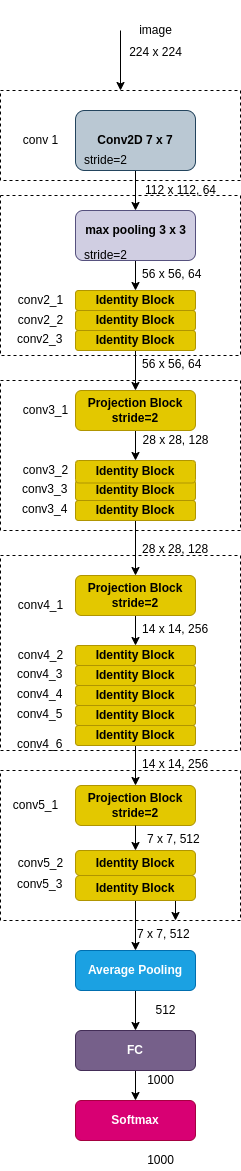

The diagram above was exported from draw.io. Its source (the exported page's mxGraphModel, read from the mxfile embedded in the PNG):
<mxGraphModel dx="1350" dy="739" grid="1" gridSize="10" guides="1" tooltips="1" connect="1" arrows="1" fold="1" page="1" pageScale="1" pageWidth="850" pageHeight="1100" math="0" shadow="0">
  <root>
    <mxCell id="0" />
    <mxCell id="1" parent="0" />
    <mxCell id="pRUfgnvhRPRXBjgZa7hy-71" value="" style="rounded=0;whiteSpace=wrap;html=1;dashed=1;" parent="1" vertex="1">
      <mxGeometry x="100" y="860" width="240" height="150" as="geometry" />
    </mxCell>
    <mxCell id="xbjv0cQJOQ375uWzz-lk-5" value="" style="rounded=0;whiteSpace=wrap;html=1;dashed=1;" vertex="1" parent="1">
      <mxGeometry x="100" y="645" width="240" height="195" as="geometry" />
    </mxCell>
    <mxCell id="xbjv0cQJOQ375uWzz-lk-6" value="" style="rounded=0;whiteSpace=wrap;html=1;dashed=1;" vertex="1" parent="1">
      <mxGeometry x="100" y="470" width="240" height="150" as="geometry" />
    </mxCell>
    <mxCell id="xbjv0cQJOQ375uWzz-lk-7" value="&lt;b&gt;Projection Block&lt;br&gt;&lt;/b&gt;&lt;b&gt;stride=2&lt;br&gt;&lt;/b&gt;" style="rounded=1;whiteSpace=wrap;html=1;fillColor=#e3c800;fontColor=#000000;strokeColor=#B09500;" vertex="1" parent="1">
      <mxGeometry x="175" y="875" width="120" height="40" as="geometry" />
    </mxCell>
    <mxCell id="xbjv0cQJOQ375uWzz-lk-8" value="" style="rounded=0;whiteSpace=wrap;html=1;dashed=1;" vertex="1" parent="1">
      <mxGeometry x="100" y="285" width="240" height="160" as="geometry" />
    </mxCell>
    <mxCell id="xbjv0cQJOQ375uWzz-lk-10" value="" style="rounded=0;whiteSpace=wrap;html=1;dashed=1;" vertex="1" parent="1">
      <mxGeometry x="100" y="180" width="240" height="90" as="geometry" />
    </mxCell>
    <mxCell id="xbjv0cQJOQ375uWzz-lk-11" style="edgeStyle=orthogonalEdgeStyle;rounded=0;orthogonalLoop=1;jettySize=auto;html=1;entryX=0.5;entryY=0;entryDx=0;entryDy=0;" edge="1" parent="1" source="xbjv0cQJOQ375uWzz-lk-12" target="xbjv0cQJOQ375uWzz-lk-15">
      <mxGeometry relative="1" as="geometry" />
    </mxCell>
    <mxCell id="xbjv0cQJOQ375uWzz-lk-12" value="&lt;b&gt;Conv2D 7 x 7&lt;/b&gt;" style="rounded=1;whiteSpace=wrap;html=1;fillColor=#bac8d3;strokeColor=#23445d;" vertex="1" parent="1">
      <mxGeometry x="175" y="200" width="120" height="60" as="geometry" />
    </mxCell>
    <mxCell id="xbjv0cQJOQ375uWzz-lk-13" value="stride=2" style="text;html=1;align=center;verticalAlign=middle;resizable=0;points=[];autosize=1;strokeColor=none;fillColor=none;" vertex="1" parent="1">
      <mxGeometry x="175" y="240" width="60" height="20" as="geometry" />
    </mxCell>
    <mxCell id="xbjv0cQJOQ375uWzz-lk-14" value="" style="edgeStyle=orthogonalEdgeStyle;rounded=0;orthogonalLoop=1;jettySize=auto;html=1;" edge="1" parent="1" source="xbjv0cQJOQ375uWzz-lk-15" target="xbjv0cQJOQ375uWzz-lk-19">
      <mxGeometry relative="1" as="geometry" />
    </mxCell>
    <mxCell id="xbjv0cQJOQ375uWzz-lk-15" value="" style="rounded=1;whiteSpace=wrap;html=1;fillColor=#d0cee2;strokeColor=#56517e;" vertex="1" parent="1">
      <mxGeometry x="175" y="300" width="120" height="50" as="geometry" />
    </mxCell>
    <mxCell id="xbjv0cQJOQ375uWzz-lk-16" value="&lt;span&gt;&lt;b&gt;max pooling 3 x 3&lt;/b&gt;&lt;/span&gt;" style="text;html=1;align=center;verticalAlign=middle;resizable=0;points=[];autosize=1;strokeColor=none;fillColor=none;" vertex="1" parent="1">
      <mxGeometry x="175" y="310" width="120" height="20" as="geometry" />
    </mxCell>
    <mxCell id="xbjv0cQJOQ375uWzz-lk-17" value="stride=2" style="text;html=1;align=center;verticalAlign=middle;resizable=0;points=[];autosize=1;strokeColor=none;fillColor=none;" vertex="1" parent="1">
      <mxGeometry x="175" y="335" width="60" height="20" as="geometry" />
    </mxCell>
    <mxCell id="xbjv0cQJOQ375uWzz-lk-19" value="&lt;b&gt;&lt;br&gt;Identity Block&lt;br&gt;&lt;br&gt;&lt;/b&gt;" style="rounded=1;whiteSpace=wrap;html=1;fillColor=#e3c800;strokeColor=#B09500;fontColor=#000000;" vertex="1" parent="1">
      <mxGeometry x="175" y="380" width="120" height="20" as="geometry" />
    </mxCell>
    <mxCell id="xbjv0cQJOQ375uWzz-lk-20" value="&lt;b&gt;Identity&lt;/b&gt;&lt;b&gt;&amp;nbsp;Block&lt;/b&gt;" style="rounded=1;whiteSpace=wrap;html=1;fillColor=#e3c800;fontColor=#000000;strokeColor=#B09500;" vertex="1" parent="1">
      <mxGeometry x="175" y="400" width="120" height="20" as="geometry" />
    </mxCell>
    <mxCell id="xbjv0cQJOQ375uWzz-lk-91" value="" style="edgeStyle=orthogonalEdgeStyle;rounded=0;orthogonalLoop=1;jettySize=auto;html=1;" edge="1" parent="1" source="xbjv0cQJOQ375uWzz-lk-22" target="xbjv0cQJOQ375uWzz-lk-90">
      <mxGeometry relative="1" as="geometry" />
    </mxCell>
    <mxCell id="xbjv0cQJOQ375uWzz-lk-22" value="&lt;b&gt;&lt;br&gt;Projection Block&lt;br&gt;&lt;/b&gt;&lt;b&gt;stride=2&lt;/b&gt;&lt;b&gt;&lt;br&gt;&lt;br&gt;&lt;/b&gt;" style="rounded=1;whiteSpace=wrap;html=1;fillColor=#e3c800;fontColor=#000000;strokeColor=#B09500;" vertex="1" parent="1">
      <mxGeometry x="175" y="480" width="120" height="40" as="geometry" />
    </mxCell>
    <mxCell id="xbjv0cQJOQ375uWzz-lk-25" value="" style="edgeStyle=orthogonalEdgeStyle;rounded=0;orthogonalLoop=1;jettySize=auto;html=1;" edge="1" parent="1" source="xbjv0cQJOQ375uWzz-lk-26" target="xbjv0cQJOQ375uWzz-lk-30">
      <mxGeometry relative="1" as="geometry" />
    </mxCell>
    <mxCell id="xbjv0cQJOQ375uWzz-lk-26" value="&lt;b&gt;Projection Block&lt;br&gt;&lt;/b&gt;&lt;b&gt;stride=2&lt;br&gt;&lt;/b&gt;" style="rounded=1;whiteSpace=wrap;html=1;fillColor=#e3c800;fontColor=#000000;strokeColor=#B09500;" vertex="1" parent="1">
      <mxGeometry x="175" y="665" width="120" height="40" as="geometry" />
    </mxCell>
    <mxCell id="xbjv0cQJOQ375uWzz-lk-104" value="" style="edgeStyle=orthogonalEdgeStyle;rounded=0;orthogonalLoop=1;jettySize=auto;html=1;" edge="1" parent="1" source="xbjv0cQJOQ375uWzz-lk-28" target="xbjv0cQJOQ375uWzz-lk-99">
      <mxGeometry relative="1" as="geometry" />
    </mxCell>
    <mxCell id="xbjv0cQJOQ375uWzz-lk-28" value="&lt;b&gt;Identity&lt;/b&gt;&lt;b&gt;&amp;nbsp;Block&lt;/b&gt;" style="rounded=1;whiteSpace=wrap;html=1;arcSize=18;fillColor=#e3c800;fontColor=#000000;strokeColor=#B09500;" vertex="1" parent="1">
      <mxGeometry x="175" y="940" width="120" height="25" as="geometry" />
    </mxCell>
    <mxCell id="xbjv0cQJOQ375uWzz-lk-30" value="&lt;b&gt;Identity&lt;/b&gt;&lt;b&gt;&amp;nbsp;Block&lt;/b&gt;" style="rounded=1;whiteSpace=wrap;html=1;fillColor=#e3c800;fontColor=#000000;strokeColor=#B09500;" vertex="1" parent="1">
      <mxGeometry x="175" y="735" width="120" height="20" as="geometry" />
    </mxCell>
    <mxCell id="xbjv0cQJOQ375uWzz-lk-31" value="" style="edgeStyle=orthogonalEdgeStyle;rounded=0;orthogonalLoop=1;jettySize=auto;html=1;entryX=0.5;entryY=0;entryDx=0;entryDy=0;" edge="1" parent="1" source="xbjv0cQJOQ375uWzz-lk-7" target="xbjv0cQJOQ375uWzz-lk-28">
      <mxGeometry relative="1" as="geometry">
        <mxPoint x="410" y="1020" as="targetPoint" />
      </mxGeometry>
    </mxCell>
    <mxCell id="xbjv0cQJOQ375uWzz-lk-32" value="" style="edgeStyle=orthogonalEdgeStyle;rounded=0;orthogonalLoop=1;jettySize=auto;html=1;" edge="1" parent="1" source="xbjv0cQJOQ375uWzz-lk-33" target="xbjv0cQJOQ375uWzz-lk-35">
      <mxGeometry relative="1" as="geometry" />
    </mxCell>
    <mxCell id="xbjv0cQJOQ375uWzz-lk-33" value="&lt;b&gt;Average Pooling&lt;/b&gt;" style="rounded=1;whiteSpace=wrap;html=1;fillColor=#1ba1e2;fontColor=#ffffff;strokeColor=#006EAF;" vertex="1" parent="1">
      <mxGeometry x="175" y="1040" width="120" height="40" as="geometry" />
    </mxCell>
    <mxCell id="xbjv0cQJOQ375uWzz-lk-34" value="" style="edgeStyle=orthogonalEdgeStyle;rounded=0;orthogonalLoop=1;jettySize=auto;html=1;" edge="1" parent="1" source="xbjv0cQJOQ375uWzz-lk-35" target="xbjv0cQJOQ375uWzz-lk-36">
      <mxGeometry relative="1" as="geometry" />
    </mxCell>
    <mxCell id="xbjv0cQJOQ375uWzz-lk-35" value="&lt;b&gt;FC&lt;/b&gt;" style="rounded=1;whiteSpace=wrap;html=1;fillColor=#76608a;fontColor=#ffffff;strokeColor=#432D57;" vertex="1" parent="1">
      <mxGeometry x="175" y="1120" width="120" height="40" as="geometry" />
    </mxCell>
    <mxCell id="xbjv0cQJOQ375uWzz-lk-36" value="&lt;b&gt;Softmax&lt;/b&gt;" style="rounded=1;whiteSpace=wrap;html=1;fillColor=#d80073;fontColor=#ffffff;strokeColor=#A50040;" vertex="1" parent="1">
      <mxGeometry x="175" y="1190" width="120" height="40" as="geometry" />
    </mxCell>
    <mxCell id="xbjv0cQJOQ375uWzz-lk-37" value="conv 1" style="text;html=1;align=center;verticalAlign=middle;resizable=0;points=[];autosize=1;strokeColor=none;fillColor=none;" vertex="1" parent="1">
      <mxGeometry x="115" y="220" width="50" height="20" as="geometry" />
    </mxCell>
    <mxCell id="xbjv0cQJOQ375uWzz-lk-38" value="conv2_1" style="text;html=1;align=center;verticalAlign=middle;resizable=0;points=[];autosize=1;strokeColor=none;fillColor=none;" vertex="1" parent="1">
      <mxGeometry x="110" y="380" width="60" height="20" as="geometry" />
    </mxCell>
    <mxCell id="xbjv0cQJOQ375uWzz-lk-39" value="conv2_2" style="text;html=1;align=center;verticalAlign=middle;resizable=0;points=[];autosize=1;strokeColor=none;fillColor=none;" vertex="1" parent="1">
      <mxGeometry x="110" y="400" width="60" height="20" as="geometry" />
    </mxCell>
    <mxCell id="xbjv0cQJOQ375uWzz-lk-40" value="conv3_1" style="text;html=1;align=center;verticalAlign=middle;resizable=0;points=[];autosize=1;strokeColor=none;fillColor=none;" vertex="1" parent="1">
      <mxGeometry x="115" y="490" width="60" height="20" as="geometry" />
    </mxCell>
    <mxCell id="xbjv0cQJOQ375uWzz-lk-41" value="conv3_2" style="text;html=1;align=center;verticalAlign=middle;resizable=0;points=[];autosize=1;strokeColor=none;fillColor=none;" vertex="1" parent="1">
      <mxGeometry x="115" y="550" width="60" height="20" as="geometry" />
    </mxCell>
    <mxCell id="xbjv0cQJOQ375uWzz-lk-42" value="conv4_1" style="text;html=1;align=center;verticalAlign=middle;resizable=0;points=[];autosize=1;strokeColor=none;fillColor=none;" vertex="1" parent="1">
      <mxGeometry x="110" y="685" width="60" height="20" as="geometry" />
    </mxCell>
    <mxCell id="xbjv0cQJOQ375uWzz-lk-43" value="conv4_2" style="text;html=1;align=center;verticalAlign=middle;resizable=0;points=[];autosize=1;strokeColor=none;fillColor=none;" vertex="1" parent="1">
      <mxGeometry x="110" y="735" width="60" height="20" as="geometry" />
    </mxCell>
    <mxCell id="xbjv0cQJOQ375uWzz-lk-44" value="conv5_1" style="text;html=1;align=center;verticalAlign=middle;resizable=0;points=[];autosize=1;strokeColor=none;fillColor=none;" vertex="1" parent="1">
      <mxGeometry x="105" y="885" width="60" height="20" as="geometry" />
    </mxCell>
    <mxCell id="xbjv0cQJOQ375uWzz-lk-45" value="conv5_2" style="text;html=1;align=center;verticalAlign=middle;resizable=0;points=[];autosize=1;strokeColor=none;fillColor=none;" vertex="1" parent="1">
      <mxGeometry x="110" y="942.5" width="60" height="20" as="geometry" />
    </mxCell>
    <mxCell id="xbjv0cQJOQ375uWzz-lk-46" value="" style="endArrow=classic;html=1;rounded=0;entryX=0.5;entryY=0;entryDx=0;entryDy=0;" edge="1" parent="1" target="xbjv0cQJOQ375uWzz-lk-10">
      <mxGeometry width="50" height="50" relative="1" as="geometry">
        <mxPoint x="220" y="120" as="sourcePoint" />
        <mxPoint x="255" y="70" as="targetPoint" />
      </mxGeometry>
    </mxCell>
    <mxCell id="xbjv0cQJOQ375uWzz-lk-47" value="image" style="text;html=1;align=center;verticalAlign=middle;resizable=0;points=[];autosize=1;strokeColor=none;fillColor=none;" vertex="1" parent="1">
      <mxGeometry x="230" y="110" width="50" height="20" as="geometry" />
    </mxCell>
    <mxCell id="xbjv0cQJOQ375uWzz-lk-89" value="" style="edgeStyle=orthogonalEdgeStyle;rounded=0;orthogonalLoop=1;jettySize=auto;html=1;" edge="1" parent="1" source="xbjv0cQJOQ375uWzz-lk-48" target="xbjv0cQJOQ375uWzz-lk-22">
      <mxGeometry relative="1" as="geometry" />
    </mxCell>
    <mxCell id="xbjv0cQJOQ375uWzz-lk-48" value="&lt;b&gt;Identity&lt;/b&gt;&lt;b&gt;&amp;nbsp;Block&lt;/b&gt;" style="rounded=1;whiteSpace=wrap;html=1;fillColor=#e3c800;fontColor=#000000;strokeColor=#B09500;" vertex="1" parent="1">
      <mxGeometry x="175" y="420" width="120" height="20" as="geometry" />
    </mxCell>
    <mxCell id="xbjv0cQJOQ375uWzz-lk-50" value="conv2_3" style="text;whiteSpace=wrap;html=1;" vertex="1" parent="1">
      <mxGeometry x="115" y="415" width="70" height="30" as="geometry" />
    </mxCell>
    <mxCell id="xbjv0cQJOQ375uWzz-lk-56" value="&lt;b&gt;Identity&lt;/b&gt;&lt;b&gt;&amp;nbsp;Block&lt;/b&gt;" style="rounded=1;whiteSpace=wrap;html=1;fillColor=#e3c800;fontColor=#000000;strokeColor=#B09500;" vertex="1" parent="1">
      <mxGeometry x="175" y="570" width="120" height="20" as="geometry" />
    </mxCell>
    <mxCell id="xbjv0cQJOQ375uWzz-lk-94" value="" style="edgeStyle=orthogonalEdgeStyle;rounded=0;orthogonalLoop=1;jettySize=auto;html=1;entryX=0.5;entryY=0;entryDx=0;entryDy=0;" edge="1" parent="1" source="xbjv0cQJOQ375uWzz-lk-57" target="xbjv0cQJOQ375uWzz-lk-26">
      <mxGeometry relative="1" as="geometry">
        <mxPoint x="235" y="650" as="targetPoint" />
      </mxGeometry>
    </mxCell>
    <mxCell id="xbjv0cQJOQ375uWzz-lk-57" value="&lt;b&gt;Identity&lt;/b&gt;&lt;b&gt;&amp;nbsp;Block&lt;/b&gt;" style="rounded=1;whiteSpace=wrap;html=1;fillColor=#e3c800;fontColor=#000000;strokeColor=#B09500;" vertex="1" parent="1">
      <mxGeometry x="175" y="590" width="120" height="20" as="geometry" />
    </mxCell>
    <mxCell id="xbjv0cQJOQ375uWzz-lk-59" value="conv3_3&lt;br&gt;" style="text;whiteSpace=wrap;html=1;" vertex="1" parent="1">
      <mxGeometry x="120" y="565" width="70" height="30" as="geometry" />
    </mxCell>
    <mxCell id="xbjv0cQJOQ375uWzz-lk-61" value="conv3_4" style="text;whiteSpace=wrap;html=1;" vertex="1" parent="1">
      <mxGeometry x="120" y="585" width="70" height="30" as="geometry" />
    </mxCell>
    <mxCell id="xbjv0cQJOQ375uWzz-lk-63" value="&lt;b&gt;Identity&lt;/b&gt;&lt;b&gt;&amp;nbsp;Block&lt;/b&gt;" style="rounded=1;whiteSpace=wrap;html=1;fillColor=#e3c800;fontColor=#000000;strokeColor=#B09500;" vertex="1" parent="1">
      <mxGeometry x="175" y="755" width="120" height="20" as="geometry" />
    </mxCell>
    <mxCell id="xbjv0cQJOQ375uWzz-lk-64" value="&lt;b&gt;Identity&lt;/b&gt;&lt;b&gt;&amp;nbsp;Block&lt;/b&gt;" style="rounded=1;whiteSpace=wrap;html=1;fillColor=#e3c800;fontColor=#000000;strokeColor=#B09500;" vertex="1" parent="1">
      <mxGeometry x="175" y="775" width="120" height="20" as="geometry" />
    </mxCell>
    <mxCell id="xbjv0cQJOQ375uWzz-lk-96" value="" style="edgeStyle=orthogonalEdgeStyle;rounded=0;orthogonalLoop=1;jettySize=auto;html=1;" edge="1" parent="1" source="xbjv0cQJOQ375uWzz-lk-65" target="xbjv0cQJOQ375uWzz-lk-7">
      <mxGeometry relative="1" as="geometry" />
    </mxCell>
    <mxCell id="xbjv0cQJOQ375uWzz-lk-65" value="&lt;b&gt;Identity&lt;/b&gt;&lt;b&gt;&amp;nbsp;Block&lt;/b&gt;" style="rounded=1;whiteSpace=wrap;html=1;fillColor=#e3c800;fontColor=#000000;strokeColor=#B09500;" vertex="1" parent="1">
      <mxGeometry x="175" y="795" width="120" height="20" as="geometry" />
    </mxCell>
    <mxCell id="xbjv0cQJOQ375uWzz-lk-66" value="&lt;b&gt;Identity&lt;/b&gt;&lt;b&gt;&amp;nbsp;Block&lt;/b&gt;" style="rounded=1;whiteSpace=wrap;html=1;fillColor=#e3c800;fontColor=#000000;strokeColor=#B09500;" vertex="1" parent="1">
      <mxGeometry x="175" y="815" width="120" height="20" as="geometry" />
    </mxCell>
    <mxCell id="xbjv0cQJOQ375uWzz-lk-70" value="conv4_3" style="text;whiteSpace=wrap;html=1;" vertex="1" parent="1">
      <mxGeometry x="115" y="750" width="70" height="30" as="geometry" />
    </mxCell>
    <mxCell id="xbjv0cQJOQ375uWzz-lk-71" value="conv4_5" style="text;whiteSpace=wrap;html=1;" vertex="1" parent="1">
      <mxGeometry x="115" y="790" width="70" height="30" as="geometry" />
    </mxCell>
    <mxCell id="xbjv0cQJOQ375uWzz-lk-72" value="conv4_6" style="text;whiteSpace=wrap;html=1;" vertex="1" parent="1">
      <mxGeometry x="115" y="820" width="70" height="30" as="geometry" />
    </mxCell>
    <mxCell id="xbjv0cQJOQ375uWzz-lk-74" value="conv4_4" style="text;whiteSpace=wrap;html=1;" vertex="1" parent="1">
      <mxGeometry x="115" y="770" width="70" height="30" as="geometry" />
    </mxCell>
    <mxCell id="xbjv0cQJOQ375uWzz-lk-100" value="" style="edgeStyle=orthogonalEdgeStyle;rounded=0;orthogonalLoop=1;jettySize=auto;html=1;" edge="1" parent="1" source="xbjv0cQJOQ375uWzz-lk-76">
      <mxGeometry relative="1" as="geometry">
        <mxPoint x="235" y="1040" as="targetPoint" />
      </mxGeometry>
    </mxCell>
    <mxCell id="xbjv0cQJOQ375uWzz-lk-76" value="&lt;b&gt;Identity&lt;/b&gt;&lt;b&gt;&amp;nbsp;Block&lt;/b&gt;" style="rounded=1;whiteSpace=wrap;html=1;arcSize=18;fillColor=#e3c800;fontColor=#000000;strokeColor=#B09500;" vertex="1" parent="1">
      <mxGeometry x="175" y="965" width="120" height="25" as="geometry" />
    </mxCell>
    <mxCell id="xbjv0cQJOQ375uWzz-lk-78" value="conv5_3" style="text;whiteSpace=wrap;html=1;" vertex="1" parent="1">
      <mxGeometry x="115" y="960" width="65" height="35" as="geometry" />
    </mxCell>
    <mxCell id="xbjv0cQJOQ375uWzz-lk-80" value="&lt;br&gt;&lt;br&gt;&lt;br&gt;224 x 224" style="text;html=1;align=center;verticalAlign=middle;resizable=0;points=[];autosize=1;strokeColor=none;fillColor=none;" vertex="1" parent="1">
      <mxGeometry x="220" y="90" width="70" height="60" as="geometry" />
    </mxCell>
    <mxCell id="xbjv0cQJOQ375uWzz-lk-82" value="112 x 112, 64" style="text;html=1;align=center;verticalAlign=middle;resizable=0;points=[];autosize=1;strokeColor=none;fillColor=none;" vertex="1" parent="1">
      <mxGeometry x="235" y="270" width="90" height="20" as="geometry" />
    </mxCell>
    <mxCell id="xbjv0cQJOQ375uWzz-lk-84" value="56 x 56, 64" style="text;whiteSpace=wrap;html=1;" vertex="1" parent="1">
      <mxGeometry x="240" y="350" width="100" height="30" as="geometry" />
    </mxCell>
    <mxCell id="xbjv0cQJOQ375uWzz-lk-87" value="56 x 56, 64" style="text;whiteSpace=wrap;html=1;" vertex="1" parent="1">
      <mxGeometry x="240" y="440" width="80" height="30" as="geometry" />
    </mxCell>
    <mxCell id="xbjv0cQJOQ375uWzz-lk-90" value="&lt;b&gt;Identity&lt;/b&gt;&lt;b&gt;&amp;nbsp;Block&lt;/b&gt;&lt;b&gt;&lt;br&gt;&lt;/b&gt;" style="rounded=1;whiteSpace=wrap;html=1;fillColor=#e3c800;fontColor=#000000;strokeColor=#B09500;" vertex="1" parent="1">
      <mxGeometry x="175" y="550" width="120" height="22.5" as="geometry" />
    </mxCell>
    <mxCell id="xbjv0cQJOQ375uWzz-lk-92" value="&lt;span style=&quot;text-align: left&quot;&gt;28 x 28, 128&lt;/span&gt;" style="text;html=1;align=center;verticalAlign=middle;resizable=0;points=[];autosize=1;strokeColor=none;fillColor=none;" vertex="1" parent="1">
      <mxGeometry x="235" y="520" width="80" height="20" as="geometry" />
    </mxCell>
    <mxCell id="xbjv0cQJOQ375uWzz-lk-93" value="28 x 28, 128" style="text;whiteSpace=wrap;html=1;" vertex="1" parent="1">
      <mxGeometry x="240" y="625" width="90" height="30" as="geometry" />
    </mxCell>
    <mxCell id="xbjv0cQJOQ375uWzz-lk-95" value="14 x 14, 256" style="text;whiteSpace=wrap;html=1;" vertex="1" parent="1">
      <mxGeometry x="240" y="705" width="90" height="30" as="geometry" />
    </mxCell>
    <mxCell id="xbjv0cQJOQ375uWzz-lk-97" value="14 x 14, 256" style="text;whiteSpace=wrap;html=1;" vertex="1" parent="1">
      <mxGeometry x="240" y="840" width="90" height="30" as="geometry" />
    </mxCell>
    <mxCell id="xbjv0cQJOQ375uWzz-lk-98" value="7 x 7, 512" style="text;whiteSpace=wrap;html=1;" vertex="1" parent="1">
      <mxGeometry x="245" y="915" width="90" height="30" as="geometry" />
    </mxCell>
    <mxCell id="xbjv0cQJOQ375uWzz-lk-99" value="7 x 7, 512" style="text;whiteSpace=wrap;html=1;" vertex="1" parent="1">
      <mxGeometry x="235" y="1010" width="80" height="30" as="geometry" />
    </mxCell>
    <mxCell id="xbjv0cQJOQ375uWzz-lk-101" value="512" style="text;html=1;align=center;verticalAlign=middle;resizable=0;points=[];autosize=1;strokeColor=none;fillColor=none;" vertex="1" parent="1">
      <mxGeometry x="245" y="1090" width="40" height="20" as="geometry" />
    </mxCell>
    <mxCell id="xbjv0cQJOQ375uWzz-lk-102" value="1000" style="text;html=1;align=center;verticalAlign=middle;resizable=0;points=[];autosize=1;strokeColor=none;fillColor=none;" vertex="1" parent="1">
      <mxGeometry x="240" y="1160" width="40" height="20" as="geometry" />
    </mxCell>
    <mxCell id="xbjv0cQJOQ375uWzz-lk-103" value="1000" style="text;html=1;align=center;verticalAlign=middle;resizable=0;points=[];autosize=1;strokeColor=none;fillColor=none;" vertex="1" parent="1">
      <mxGeometry x="240" y="1240" width="40" height="20" as="geometry" />
    </mxCell>
  </root>
</mxGraphModel>